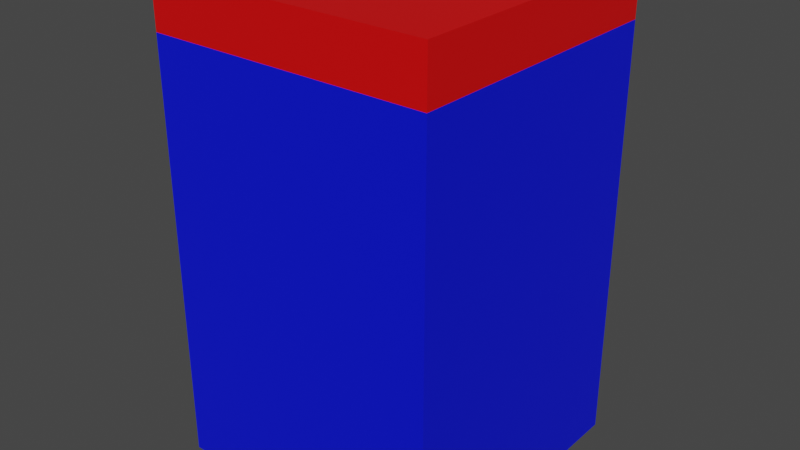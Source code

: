 # Source: wall.blend  (saved by Blender 3.0.42; exported with 4.5.12 LTS)
import bpy
from mathutils import Matrix  # noqa: F401  (used for matrix-valued properties, if any)

bpy.ops.wm.read_factory_settings(use_empty=True)
scene = bpy.context.scene
scene.name = 'Scene'

# ---- materials (node trees are filled in below, after node groups)
mat_material_001 = bpy.data.materials.new('Material.001')
mat_material_001.use_transparent_shadow = False
mat_material = bpy.data.materials.new('Material')
mat_material.use_transparent_shadow = False

# ---- material node trees
mat_material_001.use_nodes = True; mat_material_001.node_tree.nodes.clear()
_N = mat_material_001.node_tree.nodes; _L = mat_material_001.node_tree.links
n0 = _N.new('ShaderNodeBsdfPrincipled'); n0.name = 'Principled BSDF'; n0.location = (10, 300)
n0.distribution = 'GGX'
n0.subsurface_method = 'RANDOM_WALK_SKIN'
n0.inputs[0].default_value = (0.0, 0.005365, 0.8, 1.0)
n0.inputs[3].default_value = 1.45
n0.inputs[27].default_value = (0.0, 0.0, 0.0, 1.0)
n0.inputs[28].default_value = 1.0
n1 = _N.new('ShaderNodeOutputMaterial'); n1.name = 'Material Output'; n1.location = (300, 300)
_L.new(n0.outputs[0], n1.inputs[0])
n1.is_active_output = True
mat_material.use_nodes = True; mat_material.node_tree.nodes.clear()
_N = mat_material.node_tree.nodes; _L = mat_material.node_tree.links
n0 = _N.new('ShaderNodeBsdfPrincipled'); n0.name = 'Principled BSDF'; n0.location = (10, 300)
n0.distribution = 'GGX'
n0.subsurface_method = 'RANDOM_WALK_SKIN'
n0.inputs[0].default_value = (0.8, 0.0, 0.0007203, 1.0)
n0.inputs[3].default_value = 1.45
n0.inputs[27].default_value = (0.0, 0.0, 0.0, 1.0)
n0.inputs[28].default_value = 1.0
n1 = _N.new('ShaderNodeOutputMaterial'); n1.name = 'Material Output'; n1.location = (300, 300)
_L.new(n0.outputs[0], n1.inputs[0])
n1.is_active_output = True

# ---- world
world_world = bpy.data.worlds.new('World'); scene.world = world_world
world_world.use_nodes = True; world_world.node_tree.nodes.clear()
_N = world_world.node_tree.nodes; _L = world_world.node_tree.links
n0 = _N.new('ShaderNodeOutputWorld'); n0.name = 'World Output'; n0.location = (300, 300)
n1 = _N.new('ShaderNodeBackground'); n1.name = 'Background'; n1.location = (10, 300)
n1.inputs[0].default_value = (0.05088, 0.05088, 0.05088, 1.0)
_L.new(n1.outputs[0], n0.inputs[0])
n0.is_active_output = True
world_world.color = (0.05088, 0.05088, 0.05088)
world_world.use_sun_shadow = False
world_world.sun_shadow_jitter_overblur = 0.0

# ---- meshes
me_cube = bpy.data.meshes.new('Cube')
me_cube.from_pydata([(1.0, 1.0, 2.0), (1.0, 1.0, -1.0), (1.0, -1.0, 2.0), (1.0, -1.0, -1.0), (-1.0, 1.0, 2.0), (-1.0, 1.0, -1.0), (-1.0, -1.0, 2.0), (-1.0, -1.0, -1.0), (-1.0, -1.0, 2.364), (-1.0, 1.0, 2.364), (1.0, 1.0, 2.0), (1.0, -1.0, 2.0), (-1.0, 1.0, 2.0), (-1.0, 1.0, 2.364), (-1.0, -1.0, 2.0), (-1.0, 1.0, 2.0), (-1.0, -1.0, 2.364), (-1.0, 1.0, 2.364), (1.0, 1.0, 2.0), (1.0, -1.0, 2.0), (-1.0, 1.0, 2.0), (-1.0, 1.0, 2.364)], [], [(6, 8, 16, 14), (3, 2, 6, 7), (7, 6, 4, 5), (5, 1, 3, 7), (1, 0, 2, 3), (5, 4, 0, 1), (0, 4, 12, 10), (2, 0, 10, 11), (4, 6, 14, 15), (4, 9, 13, 12), (11, 10, 18, 19), (9, 4, 15, 17), (12, 13, 21, 20), (10, 12, 20, 18)])
_uv = me_cube.uv_layers.new(name='UVMap')
_uv.uv.foreach_set('vector', [0.625, 1.0, 0.625, 1.0, 0.625, 1.0, 0.625, 1.0, 0.375, 0.75, 0.625, 0.75, 0.625, 1.0, 0.375, 1.0, 0.375, 0.0, 0.625, 0.0, 0.625, 0.25, 0.375, 0.25, 0.125, 0.5, 0.375, 0.5, 0.375, 0.75, 0.125, 0.75, 0.375, 0.5, 0.625, 0.5, 0.625, 0.75, 0.375, 0.75, 0.375, 0.25, 0.625, 0.25, 0.625, 0.5, 0.375, 0.5, 0.625, 0.5, 0.625, 0.25, 0.625, 0.25, 0.625, 0.5, 0.625, 0.75, 0.625, 0.5, 0.625, 0.5, 0.625, 0.75, 0.625, 0.25, 0.625, 0.0, 0.625, 0.0, 0.625, 0.25, 0.625, 0.25, 0.625, 0.25, 0.625, 0.25, 0.625, 0.25, 0.625, 0.75, 0.625, 0.5, 0.625, 0.5, 0.625, 0.75, 0.625, 0.25, 0.625, 0.25, 0.625, 0.25, 0.625, 0.25, 0.625, 0.25, 0.625, 0.25, 0.625, 0.25, 0.625, 0.25, 0.625, 0.5, 0.625, 0.25, 0.625, 0.25, 0.625, 0.5])
_ca = me_cube.color_attributes.new('Col', 'BYTE_COLOR', 'CORNER')
_ca.data.foreach_set('color', [1.0, 1.0, 1.0, 1.0, 0.159, 0.15, 1.0, 1.0, 0.159, 0.15, 1.0, 1.0, 1.0, 1.0, 1.0, 1.0, 1.0, 0.9647, 0.9734, 1.0, 1.0, 1.0, 1.0, 1.0, 1.0, 1.0, 1.0, 1.0, 1.0, 1.0, 1.0, 1.0, 1.0, 1.0, 1.0, 1.0, 1.0, 1.0, 1.0, 1.0, 1.0, 1.0, 1.0, 1.0, 1.0, 1.0, 1.0, 1.0, 1.0, 1.0, 1.0, 1.0, 1.0, 1.0, 1.0, 1.0, 1.0, 0.9647, 0.9734, 1.0, 1.0, 1.0, 1.0, 1.0, 1.0, 1.0, 1.0, 1.0, 1.0, 0.9734, 0.9823, 1.0, 1.0, 1.0, 1.0, 1.0, 1.0, 0.9647, 0.9734, 1.0, 1.0, 1.0, 1.0, 1.0, 1.0, 1.0, 1.0, 1.0, 1.0, 0.9734, 0.9823, 1.0, 1.0, 1.0, 1.0, 1.0, 1.0, 0.9734, 0.9823, 1.0, 1.0, 1.0, 1.0, 1.0, 1.0, 1.0, 1.0, 1.0, 1.0, 0.9734, 0.9823, 1.0, 1.0, 1.0, 1.0, 1.0, 1.0, 0.9734, 0.9823, 1.0, 1.0, 0.9734, 0.9823, 1.0, 1.0, 1.0, 1.0, 1.0, 1.0, 1.0, 1.0, 1.0, 1.0, 1.0, 1.0, 1.0, 1.0, 1.0, 1.0, 1.0, 1.0, 1.0, 1.0, 1.0, 1.0, 1.0, 1.0, 1.0, 0.009134, 0.0, 1.0, 1.0, 0.009134, 0.0, 1.0, 1.0, 1.0, 1.0, 1.0, 1.0, 1.0, 1.0, 1.0, 1.0, 1.0, 0.9734, 0.9823, 1.0, 1.0, 0.9734, 0.9823, 1.0, 1.0, 1.0, 1.0, 1.0, 0.009134, 0.0, 1.0, 1.0, 1.0, 1.0, 1.0, 1.0, 1.0, 1.0, 1.0, 1.0, 0.009134, 0.0, 1.0, 1.0, 1.0, 1.0, 1.0, 1.0, 0.009134, 0.0, 1.0, 1.0, 0.009134, 0.0, 1.0, 1.0, 1.0, 1.0, 1.0, 1.0, 1.0, 0.9734, 0.9823, 1.0, 1.0, 1.0, 1.0, 1.0, 1.0, 1.0, 1.0, 1.0, 1.0, 0.9734, 0.9823, 1.0])
me_cube.materials.append(mat_material_001)
me_cube.use_remesh_preserve_volume = False
me_cube.use_remesh_preserve_attributes = False
me_cube.use_mirror_vertex_groups = False
me_cube.update()
me_cube_001 = bpy.data.meshes.new('Cube.001')
me_cube_001.from_pydata([(1.0, -1.0, 2.0), (-1.0, -1.0, 2.0), (1.0, -1.0, 2.364), (-1.0, -1.0, 2.364), (1.0, 1.0, 2.364), (-1.0, 1.0, 2.364), (1.0, -1.0, 2.0), (1.0, 1.0, 2.364), (1.0, -1.0, 2.364), (-1.0, 1.0, 2.364), (-1.0, -1.0, 2.0), (-1.0, 1.0, 2.0), (-1.0, -1.0, 2.364), (-1.0, 1.0, 2.364), (1.0, 1.0, 2.0), (1.0, -1.0, 2.0), (-1.0, 1.0, 2.0), (1.0, 1.0, 2.364), (1.0, -1.0, 2.364), (-1.0, 1.0, 2.364)], [], [(4, 5, 3, 2), (1, 0, 2, 3), (8, 6, 15, 18), (2, 0, 6, 8), (5, 4, 7, 9), (4, 2, 8, 7), (11, 10, 12, 13), (15, 14, 17, 18), (14, 16, 19, 17), (9, 7, 17, 19), (3, 5, 13, 12), (7, 8, 18, 17)])
_uv = me_cube_001.uv_layers.new(name='UVMap')
_uv.uv.foreach_set('vector', [0.625, 0.5, 0.875, 0.5, 0.875, 0.75, 0.625, 0.75, 0.625, 1.0, 0.625, 0.75, 0.625, 0.75, 0.625, 1.0, 0.625, 0.75, 0.625, 0.75, 0.625, 0.75, 0.625, 0.75, 0.625, 0.75, 0.625, 0.75, 0.625, 0.75, 0.625, 0.75, 0.875, 0.5, 0.625, 0.5, 0.625, 0.5, 0.875, 0.5, 0.625, 0.5, 0.625, 0.75, 0.625, 0.75, 0.625, 0.5, 0.625, 0.25, 0.625, 0.0, 0.625, 0.0, 0.625, 0.25, 0.625, 0.75, 0.625, 0.5, 0.625, 0.5, 0.625, 0.75, 0.625, 0.5, 0.625, 0.25, 0.625, 0.25, 0.625, 0.5, 0.875, 0.5, 0.625, 0.5, 0.625, 0.5, 0.875, 0.5, 0.875, 0.75, 0.875, 0.5, 0.875, 0.5, 0.875, 0.75, 0.625, 0.5, 0.625, 0.75, 0.625, 0.75, 0.625, 0.5])
_ca = me_cube_001.color_attributes.new('Col', 'BYTE_COLOR', 'CORNER')
_ca.data.foreach_set('color', [0.009134, 0.0, 1.0, 1.0, 0.009134, 0.0, 1.0, 1.0, 0.159, 0.15, 1.0, 1.0, 0.009134, 0.0003035, 1.0, 1.0, 1.0, 0.0, 0.3864, 1.0, 1.0, 0.0003035, 0.3864, 1.0, 0.009134, 0.0003035, 1.0, 1.0, 0.159, 0.15, 1.0, 1.0, 0.009134, 0.0003035, 1.0, 1.0, 1.0, 0.0003035, 0.3864, 1.0, 1.0, 0.0003035, 0.3864, 1.0, 0.009134, 0.0003035, 1.0, 1.0, 0.009134, 0.0003035, 1.0, 1.0, 1.0, 0.0003035, 0.3864, 1.0, 1.0, 0.0003035, 0.3864, 1.0, 0.009134, 0.0003035, 1.0, 1.0, 0.009134, 0.0, 1.0, 1.0, 0.009134, 0.0, 1.0, 1.0, 0.009134, 0.0, 1.0, 1.0, 0.009134, 0.0, 1.0, 1.0, 0.009134, 0.0, 1.0, 1.0, 0.009134, 0.0003035, 1.0, 1.0, 0.009134, 0.0003035, 1.0, 1.0, 0.009134, 0.0, 1.0, 1.0, 1.0, 0.0, 0.3864, 1.0, 1.0, 0.0, 0.3864, 1.0, 0.159, 0.15, 1.0, 1.0, 0.009134, 0.0, 1.0, 1.0, 1.0, 0.0003035, 0.3864, 1.0, 1.0, 0.0, 0.3864, 1.0, 0.009134, 0.0, 1.0, 1.0, 0.009134, 0.0003035, 1.0, 1.0, 1.0, 0.0, 0.3864, 1.0, 1.0, 0.0, 0.3864, 1.0, 0.009134, 0.0, 1.0, 1.0, 0.009134, 0.0, 1.0, 1.0, 0.009134, 0.0, 1.0, 1.0, 0.009134, 0.0, 1.0, 1.0, 0.009134, 0.0, 1.0, 1.0, 0.009134, 0.0, 1.0, 1.0, 0.159, 0.15, 1.0, 1.0, 0.009134, 0.0, 1.0, 1.0, 0.009134, 0.0, 1.0, 1.0, 0.159, 0.15, 1.0, 1.0, 0.009134, 0.0, 1.0, 1.0, 0.009134, 0.0003035, 1.0, 1.0, 0.009134, 0.0003035, 1.0, 1.0, 0.009134, 0.0, 1.0, 1.0])
me_cube_001.materials.append(mat_material)
me_cube_001.use_remesh_preserve_volume = False
me_cube_001.use_remesh_preserve_attributes = False
me_cube_001.use_mirror_vertex_groups = False
me_cube_001.update()

# ---- objects
ob_cube = bpy.data.objects.new('Cube', me_cube)
ob_cube_001 = bpy.data.objects.new('Cube.001', me_cube_001)

# ---- transforms, parenting, visibility, modifiers, constraints
ob_cube.location = (0.0, 0.0, 0.5)
ob_cube.scale = (0.5, 0.5, 0.5)
ob_cube.lock_rotations_4d = False
ob_cube.empty_display_type = 'ARROWS'
ob_cube.lineart.crease_threshold = 0.0
ob_cube_001.location = (0.0, 0.0, 0.5)
ob_cube_001.scale = (0.5, 0.5, 0.5)
ob_cube_001.lock_rotations_4d = False
ob_cube_001.empty_display_type = 'ARROWS'
ob_cube_001.lineart.crease_threshold = 0.0

# ---- collection membership
scene.collection.objects.link(ob_cube)
scene.collection.objects.link(ob_cube_001)

# ---- scene / render settings (as saved in the file)
scene.frame_start = 1; scene.frame_end = 250; scene.frame_set(1)
scene.render.engine = 'BLENDER_EEVEE_NEXT'
scene.cycles.sampling_pattern = 'TABULATED_SOBOL'
scene.cycles.use_light_tree = False
scene.view_settings.view_transform = 'Filmic'
bpy.context.view_layer.update()

# ---- added for rendering (the .blend has no active camera and no usable light): camera, sun
cam_auto = bpy.data.cameras.new('AutoCamera')
cam_auto.lens = 50.0
cam_auto.sensor_width = 36.0
cam_auto.clip_end = 1000.0
ob_auto_camera = bpy.data.objects.new('AutoCamera', cam_auto)
scene.collection.objects.link(ob_auto_camera)
ob_auto_camera.location = (2.03336, -2.44004, 2.4678)
ob_auto_camera.rotation_euler = (1.09748, -7.21219e-08, 0.694738)
scene.camera = ob_auto_camera
light_auto_sun = bpy.data.lights.new('AutoSun', 'SUN')
light_auto_sun.energy = 3.0
light_auto_sun.angle = 0.0523599
ob_auto_sun = bpy.data.objects.new('AutoSun', light_auto_sun)
scene.collection.objects.link(ob_auto_sun)
ob_auto_sun.rotation_euler = (0.872665, 0.174533, 0.523599)
bpy.context.view_layer.update()
